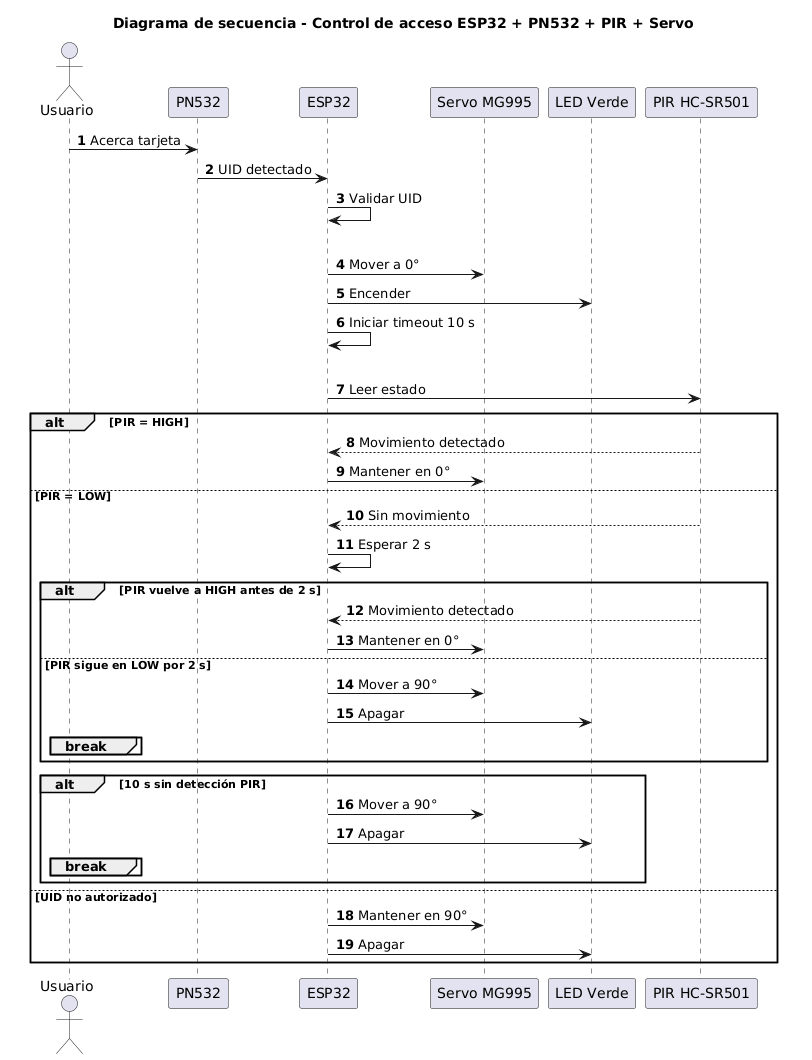

The diagram above was rendered by PlantUML. Its source (embedded in the PNG):
@startuml
title Diagrama de secuencia - Control de acceso ESP32 + PN532 + PIR + Servo

autonumber
skinparam shadowing false
skinparam defaultFontName Arial

actor Usuario
participant "PN532" as PN532
participant "ESP32" as ESP32
participant "Servo MG995" as Servo
participant "LED Verde" as LED
participant "PIR HC-SR501" as PIR

Usuario -> PN532 : Acerca tarjeta
PN532 -> ESP32 : UID detectado
ESP32 -> ESP32 : Validar UID

alt UID autorizado
    ESP32 -> Servo : Mover a 0°
    ESP32 -> LED : Encender
    ESP32 -> ESP32 : Iniciar timeout 10 s

    loop Mientras acceso abierto
        ESP32 -> PIR : Leer estado

        alt PIR = HIGH
            PIR --> ESP32 : Movimiento detectado
            ESP32 -> Servo : Mantener en 0°
        else PIR = LOW
            PIR --> ESP32 : Sin movimiento
            ESP32 -> ESP32 : Esperar 2 s

            alt PIR vuelve a HIGH antes de 2 s
                PIR --> ESP32 : Movimiento detectado
                ESP32 -> Servo : Mantener en 0°
            else PIR sigue en LOW por 2 s
                ESP32 -> Servo : Mover a 90°
                ESP32 -> LED : Apagar
                break
            end
        end

        alt 10 s sin detección PIR
            ESP32 -> Servo : Mover a 90°
            ESP32 -> LED : Apagar
            break
        end
    end

else UID no autorizado
    ESP32 -> Servo : Mantener en 90°
    ESP32 -> LED : Apagar
end
@enduml